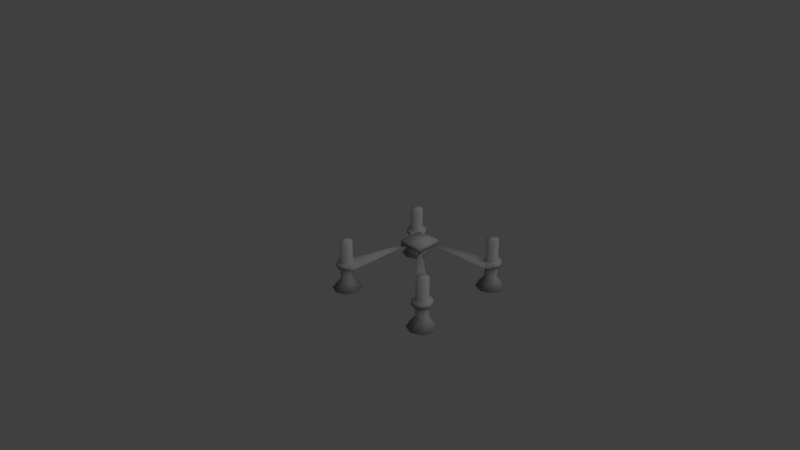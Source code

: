 # Source: PortaVetri_Reloaded.blend  (saved by Blender 2.58.1; exported with 4.5.12 LTS)
import bpy
from mathutils import Matrix  # noqa: F401  (used for matrix-valued properties, if any)

bpy.ops.wm.read_factory_settings(use_empty=True)
scene = bpy.context.scene
scene.name = 'Scene'

# ---- collections
col_collection_1 = bpy.data.collections.new('Collection 1'); scene.collection.children.link(col_collection_1)

# ---- materials (node trees are filled in below, after node groups)
mat_portavetri_mat = bpy.data.materials.new('portavetri_mat')
mat_portavetri_mat.alpha_threshold = 0.0
mat_portavetri_mat.use_transparent_shadow = False
mat_portavetri_mat.diffuse_color = (0.3108, 0.3108, 0.3108, 1.0)
mat_portavetri_mat.roughness = 0.5
mat_portavetri_mat.specular_intensity = 0.2545
mat_portavetri_mat.line_color = (0.0, 0.0, 0.0, 1.0)

# ---- material node trees

# ---- world
world_world = bpy.data.worlds.new('World'); scene.world = world_world
world_world.color = (0.05088, 0.05088, 0.05088)
world_world.use_sun_shadow = False
world_world.sun_shadow_jitter_overblur = 0.0
world_world.cycles.sampling_method = 'MANUAL'
world_world.cycles.sample_map_resolution = 256

# ---- cameras
cam_camera = bpy.data.cameras.new('Camera')
cam_camera.clip_end = 100.0
cam_camera.lens = 35.0
cam_camera.ortho_scale = 7.314
cam_camera.dof.focus_distance = 0.0
cam_camera.dof.aperture_fstop = 128.0

# ---- lights
light_lamp = bpy.data.lights.new('Lamp', 'SUN')
light_lamp.transmission_factor = 0.0
light_lamp.cutoff_distance = 30.0
light_lamp.angle = 1.571
light_lamp.energy = 1.0
light_lamp.shadow_buffer_clip_start = 1.001
light_lamp.shadow_soft_size = 1.0
light_lamp.shadow_cascade_max_distance = 1000.0
light_lamp.cycles.use_multiple_importance_sampling = False

# ---- meshes
me_cylinder = bpy.data.meshes.new('Cylinder')
me_cylinder.from_pydata([(2.932, -2.052, -1.612), (3.554, -2.31, -1.612), (3.811, -2.932, -1.612), (3.554, -3.554, -1.612), (2.932, -3.811, -1.612), (2.31, -3.554, -1.612), (2.052, -2.932, -1.612), (2.31, -2.31, -1.612), (2.932, -2.567, -0.9904), (3.19, -2.674, -0.9904), (3.297, -2.932, -0.9904), (3.19, -3.19, -0.9904), (2.932, -3.297, -0.9904), (2.674, -3.19, -0.9904), (2.567, -2.932, -0.9904), (2.674, -2.674, -0.9904), (2.932, -2.932, -1.612), (2.932, -2.932, 1.497), (2.674, -2.674, 1.497), (2.567, -2.932, 1.497), (2.674, -3.19, 1.497), (2.932, -3.297, 1.497), (3.19, -3.19, 1.497), (3.297, -2.932, 1.497), (3.19, -2.674, 1.497), (2.932, -2.567, 1.497), (2.932, -2.345, -0.2131), (3.346, -2.517, -0.2131), (3.518, -2.932, -0.2131), (3.346, -3.346, -0.2131), (2.932, -3.518, -0.2131), (2.517, -3.346, -0.2131), (2.345, -2.932, -0.2131), (2.517, -2.517, -0.2131), (2.932, -2.345, 0.09787), (3.346, -2.517, 0.09787), (3.518, -2.932, 0.09787), (3.346, -3.346, 0.09787), (2.932, -3.518, 0.09787), (2.517, -3.346, 0.09787), (2.345, -2.932, 0.09787), (2.517, -2.517, 0.09787), (2.932, -2.932, -0.2131), (2.932, -2.932, 0.09787), (-2.932, -2.052, -1.612), (-2.31, -2.31, -1.612), (-2.052, -2.932, -1.612), (-2.31, -3.554, -1.612), (-2.932, -3.811, -1.612), (-3.554, -3.554, -1.612), (-3.811, -2.932, -1.612), (-3.554, -2.31, -1.612), (-2.932, -2.567, -0.9904), (-2.674, -2.674, -0.9904), (-2.567, -2.932, -0.9904), (-2.674, -3.19, -0.9904), (-2.932, -3.297, -0.9904), (-3.19, -3.19, -0.9904), (-3.297, -2.932, -0.9904), (-3.19, -2.674, -0.9904), (-2.932, -2.932, -1.612), (-2.932, -2.932, 1.497), (-3.19, -2.674, 1.497), (-3.297, -2.932, 1.497), (-3.19, -3.19, 1.497), (-2.932, -3.297, 1.497), (-2.674, -3.19, 1.497), (-2.567, -2.932, 1.497), (-2.674, -2.674, 1.497), (-2.932, -2.567, 1.497), (-2.932, -2.345, -0.2131), (-2.517, -2.517, -0.2131), (-2.345, -2.932, -0.2131), (-2.517, -3.346, -0.2131), (-2.932, -3.518, -0.2131), (-3.346, -3.346, -0.2131), (-3.518, -2.932, -0.2131), (-3.346, -2.517, -0.2131), (-2.932, -2.345, 0.09787), (-2.517, -2.517, 0.09787), (-2.345, -2.932, 0.09787), (-2.517, -3.346, 0.09787), (-2.932, -3.518, 0.09787), (-3.346, -3.346, 0.09787), (-3.518, -2.932, 0.09787), (-3.346, -2.517, 0.09787), (-2.932, -2.932, -0.2131), (-2.932, -2.932, 0.09787), (-2.932, 3.811, -1.612), (-2.31, 3.554, -1.612), (-2.052, 2.932, -1.612), (-2.31, 2.31, -1.612), (-2.932, 2.052, -1.612), (-3.554, 2.31, -1.612), (-3.811, 2.932, -1.612), (-3.554, 3.554, -1.612), (-2.932, 3.297, -0.9904), (-2.674, 3.19, -0.9904), (-2.567, 2.932, -0.9904), (-2.674, 2.674, -0.9904), (-2.932, 2.567, -0.9904), (-3.19, 2.674, -0.9904), (-3.297, 2.932, -0.9904), (-3.19, 3.19, -0.9904), (-2.932, 2.932, -1.612), (-2.932, 2.932, 1.497), (-3.19, 3.19, 1.497), (-3.297, 2.932, 1.497), (-3.19, 2.674, 1.497), (-2.932, 2.567, 1.497), (-2.674, 2.674, 1.497), (-2.567, 2.932, 1.497), (-2.674, 3.19, 1.497), (-2.932, 3.297, 1.497), (-2.932, 3.518, -0.2131), (-2.517, 3.346, -0.2131), (-2.345, 2.932, -0.2131), (-2.517, 2.517, -0.2131), (-2.932, 2.345, -0.2131), (-3.346, 2.517, -0.2131), (-3.518, 2.932, -0.2131), (-3.346, 3.346, -0.2131), (-2.932, 3.518, 0.09787), (-2.517, 3.346, 0.09787), (-2.345, 2.932, 0.09787), (-2.517, 2.517, 0.09787), (-2.932, 2.345, 0.09787), (-3.346, 2.517, 0.09787), (-3.518, 2.932, 0.09787), (-3.346, 3.346, 0.09787), (-2.932, 2.932, -0.2131), (-2.932, 2.932, 0.09787), (2.932, 3.811, -1.612), (3.554, 3.554, -1.612), (3.811, 2.932, -1.612), (3.554, 2.31, -1.612), (2.932, 2.052, -1.612), (2.31, 2.31, -1.612), (2.052, 2.932, -1.612), (2.31, 3.554, -1.612), (2.932, 3.297, -0.9904), (3.19, 3.19, -0.9904), (3.297, 2.932, -0.9904), (3.19, 2.674, -0.9904), (2.932, 2.567, -0.9904), (2.674, 2.674, -0.9904), (2.567, 2.932, -0.9904), (2.674, 3.19, -0.9904), (2.932, 2.932, -1.612), (2.932, 2.932, 1.497), (2.674, 3.19, 1.497), (2.567, 2.932, 1.497), (2.674, 2.674, 1.497), (2.932, 2.567, 1.497), (3.19, 2.674, 1.497), (3.297, 2.932, 1.497), (3.19, 3.19, 1.497), (2.932, 3.297, 1.497), (2.932, 3.518, -0.2131), (3.346, 3.346, -0.2131), (3.518, 2.932, -0.2131), (3.346, 2.517, -0.2131), (2.932, 2.345, -0.2131), (2.517, 2.517, -0.2131), (2.345, 2.932, -0.2131), (2.517, 3.346, -0.2131), (2.932, 3.518, 0.09787), (3.346, 3.346, 0.09787), (3.518, 2.932, 0.09787), (3.346, 2.517, 0.09787), (2.932, 2.345, 0.09787), (2.517, 2.517, 0.09787), (2.345, 2.932, 0.09787), (2.517, 3.346, 0.09787), (2.932, 2.932, -0.2131), (2.932, 2.932, 0.09787), (2.345, 2.932, 0.09787), (2.517, 2.517, 0.09787), (2.932, 2.345, 0.09787), (2.345, 2.932, -0.2131), (2.517, 2.517, -0.2131), (2.932, 2.345, -0.2131), (-2.932, 2.345, 0.09787), (-2.517, 2.517, 0.09787), (-2.345, 2.932, 0.09787), (-2.932, 2.345, -0.2131), (-2.517, 2.517, -0.2131), (-2.345, 2.932, -0.2131), (-2.345, -2.932, 0.09787), (-2.517, -2.517, 0.09787), (-2.932, -2.345, 0.09787), (-2.345, -2.932, -0.2131), (-2.517, -2.517, -0.2131), (-2.932, -2.345, -0.2131), (2.517, -2.517, 0.09787), (2.345, -2.932, 0.09787), (2.932, -2.345, 0.09787), (2.517, -2.517, -0.2131), (2.345, -2.932, -0.2131), (2.932, -2.345, -0.2131), (0.4146, -0.3317, 1.255), (0.3317, -0.4146, 1.255), (0.356, -0.356, 1.255), (0.4146, -0.3317, 1.299), (0.3317, -0.4146, 1.299), (0.356, -0.356, 1.299), (-0.4146, -0.3317, 1.255), (-0.356, -0.356, 1.255), (-0.3317, -0.4146, 1.255), (-0.4146, -0.3317, 1.299), (-0.356, -0.356, 1.299), (-0.3317, -0.4146, 1.299), (-0.3317, 0.4146, 1.255), (-0.356, 0.356, 1.255), (-0.4146, 0.3317, 1.255), (-0.3317, 0.4146, 1.299), (-0.356, 0.356, 1.299), (-0.4146, 0.3317, 1.299), (0.4146, 0.3317, 1.255), (0.356, 0.356, 1.255), (0.3317, 0.4146, 1.255), (0.4146, 0.3317, 1.299), (0.356, 0.356, 1.299), (0.3317, 0.4146, 1.299), (0.7341, 0.7341, 1.186), (0.7341, -0.7341, 1.186), (-0.7341, -0.7341, 1.186), (-0.7341, 0.7341, 1.186), (0.7341, 0.7341, 1.497), (0.7341, -0.7341, 1.497), (-0.7341, -0.7341, 1.497), (-0.7341, 0.7341, 1.497)], [], [(17, 23, 24), (17, 18, 19), (42, 26, 27), (43, 35, 34), (42, 31, 32), (43, 40, 39), (61, 67, 68), (61, 62, 63), (86, 72, 73), (87, 81, 80), (86, 77, 70), (87, 78, 85), (104, 88, 89), (104, 91, 92), (105, 111, 112), (105, 106, 107), (148, 136, 137), (139, 132, 148), (149, 155, 156), (149, 150, 151), (33, 32, 198), (33, 198, 197), (40, 41, 194), (40, 194, 195), (26, 33, 197), (26, 197, 199), (41, 34, 196), (41, 196, 194), (34, 26, 199), (34, 199, 196), (32, 40, 195), (32, 195, 198), (71, 70, 193), (71, 193, 192), (78, 79, 189), (78, 189, 190), (72, 71, 192), (72, 192, 191), (79, 80, 188), (79, 188, 189), (70, 78, 190), (70, 190, 193), (80, 72, 191), (80, 191, 188), (117, 116, 187), (117, 187, 186), (124, 125, 183), (124, 183, 184), (118, 117, 186), (118, 186, 185), (125, 126, 182), (125, 182, 183), (116, 124, 184), (116, 184, 187), (126, 118, 185), (126, 185, 182), (163, 162, 181), (163, 181, 180), (170, 171, 177), (170, 177, 178), (164, 163, 180), (164, 180, 179), (171, 172, 176), (171, 176, 177), (162, 170, 178), (162, 178, 181), (172, 164, 179), (172, 179, 176), (0, 1, 2, 16), (2, 3, 4, 16), (4, 5, 6, 16), (0, 16, 6, 7), (24, 25, 18, 17), (23, 17, 21, 22), (21, 17, 19, 20), (27, 28, 29, 42), (35, 43, 37, 36), (29, 30, 31, 42), (37, 43, 39, 38), (32, 33, 26, 42), (40, 43, 34, 41), (44, 45, 46, 60), (46, 47, 48, 60), (48, 49, 50, 60), (50, 51, 44, 60), (68, 69, 62, 61), (67, 61, 65, 66), (65, 61, 63, 64), (70, 71, 72, 86), (78, 87, 80, 79), (73, 74, 75, 86), (81, 87, 83, 82), (75, 76, 77, 86), (83, 87, 85, 84), (89, 90, 91, 104), (92, 93, 94, 104), (94, 95, 88, 104), (112, 113, 106, 105), (111, 105, 109, 110), (109, 105, 107, 108), (114, 115, 116, 130), (122, 131, 124, 123), (116, 117, 118, 130), (124, 131, 126, 125), (118, 119, 120, 130), (126, 131, 128, 127), (120, 121, 114, 130), (128, 131, 122, 129), (132, 133, 134, 148), (134, 135, 136, 148), (137, 138, 139, 148), (156, 157, 150, 149), (155, 149, 153, 154), (153, 149, 151, 152), (158, 159, 160, 174), (166, 175, 168, 167), (160, 161, 162, 174), (168, 175, 170, 169), (162, 163, 164, 174), (170, 175, 172, 171), (164, 165, 158, 174), (172, 175, 166, 173), (231, 228, 224, 227), (226, 230, 231, 227), (225, 229, 230, 226), (224, 228, 229, 225), (231, 230, 229, 228), (227, 224, 225, 226), (219, 222, 223, 220), (221, 222, 219, 218), (216, 217, 214, 213), (215, 216, 213, 212), (210, 211, 208, 207), (209, 210, 207, 206), (205, 203, 200, 202), (204, 205, 202, 201), (179, 220, 223, 176), (181, 178, 221, 218), (176, 223, 222, 177), (179, 180, 219, 220), (178, 177, 222, 221), (181, 218, 219, 180), (185, 214, 217, 182), (187, 184, 215, 212), (182, 217, 216, 183), (185, 186, 213, 214), (184, 183, 216, 215), (187, 212, 213, 186), (191, 208, 211, 188), (193, 190, 209, 206), (188, 211, 210, 189), (191, 192, 207, 208), (190, 189, 210, 209), (193, 206, 207, 192), (198, 195, 204, 201), (199, 200, 203, 196), (196, 203, 205, 194), (199, 197, 202, 200), (195, 194, 205, 204), (198, 201, 202, 197), (165, 173, 166, 158), (164, 172, 173, 165), (169, 170, 162, 161), (168, 169, 161, 160), (167, 168, 160, 159), (166, 167, 159, 158), (140, 157, 156, 141), (141, 156, 155, 142), (142, 155, 154, 143), (143, 154, 153, 144), (144, 153, 152, 145), (145, 152, 151, 146), (146, 151, 150, 147), (147, 150, 157, 140), (140, 132, 139, 147), (138, 146, 147, 139), (137, 145, 146, 138), (136, 144, 145, 137), (143, 144, 136, 135), (142, 143, 135, 134), (141, 142, 134, 133), (140, 141, 133, 132), (121, 129, 122, 114), (120, 128, 129, 121), (119, 127, 128, 120), (126, 127, 119, 118), (123, 124, 116, 115), (122, 123, 115, 114), (96, 113, 112, 97), (97, 112, 111, 98), (98, 111, 110, 99), (99, 110, 109, 100), (100, 109, 108, 101), (101, 108, 107, 102), (102, 107, 106, 103), (103, 106, 113, 96), (96, 88, 95, 103), (94, 102, 103, 95), (93, 101, 102, 94), (92, 100, 101, 93), (99, 100, 92, 91), (98, 99, 91, 90), (97, 98, 90, 89), (96, 97, 89, 88), (77, 85, 78, 70), (76, 84, 85, 77), (75, 83, 84, 76), (82, 83, 75, 74), (81, 82, 74, 73), (80, 81, 73, 72), (52, 69, 68, 53), (53, 68, 67, 54), (54, 67, 66, 55), (55, 66, 65, 56), (56, 65, 64, 57), (57, 64, 63, 58), (58, 63, 62, 59), (59, 62, 69, 52), (52, 44, 51, 59), (50, 58, 59, 51), (49, 57, 58, 50), (48, 56, 57, 49), (55, 56, 48, 47), (54, 55, 47, 46), (53, 54, 46, 45), (52, 53, 45, 44), (31, 39, 40, 32), (38, 39, 31, 30), (37, 38, 30, 29), (36, 37, 29, 28), (35, 36, 28, 27), (34, 35, 27, 26), (8, 25, 24, 9), (9, 24, 23, 10), (10, 23, 22, 11), (11, 22, 21, 12), (12, 21, 20, 13), (13, 20, 19, 14), (14, 19, 18, 15), (15, 18, 25, 8), (8, 0, 7, 15), (6, 14, 15, 7), (5, 13, 14, 6), (4, 12, 13, 5), (11, 12, 4, 3), (10, 11, 3, 2), (9, 10, 2, 1), (1, 0, 8, 9)])
me_cylinder.polygons.foreach_set('use_smooth', [True] * 248)
_uv = me_cylinder.uv_layers.new(name='UVTex')
_uv.uv.foreach_set('vector', [0.3869, 0.9186, 0.3549, 0.9053, 0.3737, 0.8866, 0.3869, 0.9186, 0.419, 0.9053, 0.419, 0.9319, 0.7975, 0.8056, 0.8189, 0.7541, 0.849, 0.7842, 0.1425, 0.809, 0.194, 0.8304, 0.1638, 0.8606, 0.7975, 0.8056, 0.746, 0.8269, 0.746, 0.7842, 0.1425, 0.809, 0.09095, 0.8304, 0.09095, 0.7877, 0.6109, 0.9037, 0.643, 0.8904, 0.643, 0.9169, 0.6109, 0.9037, 0.5976, 0.9357, 0.5788, 0.9169, 0.6945, 0.8201, 0.643, 0.8414, 0.643, 0.7987, 0.3034, 0.798, 0.2518, 0.8194, 0.2518, 0.7767, 0.6945, 0.8201, 0.746, 0.8414, 0.7158, 0.8716, 0.3034, 0.798, 0.3247, 0.7465, 0.3549, 0.7767, 0.6687, 0.6913, 0.746, 0.6593, 0.746, 0.7233, 0.6687, 0.6913, 0.6367, 0.7686, 0.5915, 0.7233, 0.04577, 0.896, 0.07785, 0.8827, 0.07785, 0.9093, 0.04577, 0.896, 0.03249, 0.9281, 0.0137, 0.9093, 0.1167, 0.6802, 0.03943, 0.6482, 0.0847, 0.603, 0.194, 0.6482, 0.194, 0.7123, 0.1167, 0.6802, 0.675, 0.9037, 0.643, 0.8904, 0.6618, 0.8716, 0.675, 0.9037, 0.7071, 0.8904, 0.7071, 0.9169, 0.0, 0.0, 0.0, 0.0, 0.0, 0.0, 0.0, 0.0, 0.0, 0.0, 0.0, 0.0, 0.0, 0.0, 0.0, 0.0, 0.0, 0.0, 0.0, 0.0, 0.0, 0.0, 0.0, 0.0, 0.0, 0.0, 0.0, 0.0, 0.0, 0.0, 0.0, 0.0, 0.0, 0.0, 0.0, 0.0, 0.0, 0.0, 0.0, 0.0, 0.0, 0.0, 0.0, 0.0, 0.0, 0.0, 0.0, 0.0, 0.0, 0.0, 0.0, 0.0, 0.0, 0.0, 0.0, 0.0, 0.0, 0.0, 0.0, 0.0, 0.0, 0.0, 0.0, 0.0, 0.0, 0.0, 0.0, 0.0, 0.0, 0.0, 0.0, 0.0, 0.0, 0.0, 0.0, 0.0, 0.0, 0.0, 0.0, 0.0, 0.0, 0.0, 0.0, 0.0, 0.0, 0.0, 0.0, 0.0, 0.0, 0.0, 0.0, 0.0, 0.0, 0.0, 0.0, 0.0, 0.0, 0.0, 0.0, 0.0, 0.0, 0.0, 0.0, 0.0, 0.0, 0.0, 0.0, 0.0, 0.0, 0.0, 0.0, 0.0, 0.0, 0.0, 0.0, 0.0, 0.0, 0.0, 0.0, 0.0, 0.0, 0.0, 0.0, 0.0, 0.0, 0.0, 0.0, 0.0, 0.0, 0.0, 0.0, 0.0, 0.0, 0.0, 0.0, 0.0, 0.0, 0.0, 0.0, 0.0, 0.0, 0.0, 0.0, 0.0, 0.0, 0.0, 0.0, 0.0, 0.0, 0.0, 0.0, 0.0, 0.0, 0.0, 0.0, 0.0, 0.0, 0.0, 0.0, 0.0, 0.0, 0.0, 0.0, 0.0, 0.0, 0.0, 0.0, 0.0, 0.0, 0.0, 0.0, 0.0, 0.0, 0.0, 0.0, 0.0, 0.0, 0.0, 0.0, 0.0, 0.0, 0.0, 0.0, 0.0, 0.0, 0.0, 0.0, 0.0, 0.0, 0.0, 0.0, 0.0, 0.0, 0.0, 0.0, 0.0, 0.0, 0.0, 0.0, 0.0, 0.0, 0.0, 0.0, 0.0, 0.0, 0.0, 0.0, 0.0, 0.0, 0.0, 0.0, 0.0, 0.0, 0.0, 0.0, 0.0, 0.0, 0.0, 0.0, 0.0, 0.0, 0.0, 0.0, 0.0, 0.0, 0.0, 0.0, 0.0, 0.0, 0.0, 0.0, 0.0, 0.0, 0.0, 0.0, 0.0, 0.0, 0.0, 0.0, 0.0, 0.0, 0.0, 0.0, 0.0, 0.0, 0.0, 0.0, 0.0, 0.0, 0.0, 0.0, 0.0, 0.0, 0.0, 0.0, 0.0, 0.0, 0.0, 0.0, 0.0, 0.0, 0.0, 0.0, 0.0, 0.0, 0.0, 0.0, 0.0, 0.0, 0.0, 0.0, 0.0, 0.0, 0.0, 0.0, 0.0, 0.0, 0.0, 0.0, 0.0, 0.0, 0.0, 0.0, 0.0, 0.0, 0.0, 0.0, 0.0, 0.5462, 0.7465, 0.4822, 0.7465, 0.4369, 0.7012, 0.5142, 0.6692, 0.4369, 0.7012, 0.4369, 0.6372, 0.4822, 0.5919, 0.5142, 0.6692, 0.4822, 0.5919, 0.5462, 0.5919, 0.5915, 0.6372, 0.5142, 0.6692, 0.5462, 0.7465, 0.5142, 0.6692, 0.5915, 0.6372, 0.5915, 0.7012, 0.3737, 0.8866, 0.4002, 0.8866, 0.419, 0.9053, 0.3869, 0.9186, 0.3549, 0.9053, 0.3869, 0.9186, 0.3737, 0.9507, 0.3549, 0.9319, 0.3737, 0.9507, 0.3869, 0.9186, 0.419, 0.9319, 0.4002, 0.9507, 0.849, 0.7842, 0.849, 0.8269, 0.8189, 0.8571, 0.7975, 0.8056, 0.194, 0.8304, 0.1425, 0.809, 0.1638, 0.7575, 0.194, 0.7877, 0.8189, 0.8571, 0.7762, 0.8571, 0.746, 0.8269, 0.7975, 0.8056, 0.1638, 0.7575, 0.1425, 0.809, 0.09095, 0.7877, 0.1211, 0.7575, 0.746, 0.7842, 0.7762, 0.7541, 0.8189, 0.7541, 0.7975, 0.8056, 0.09095, 0.8304, 0.1425, 0.809, 0.1638, 0.8606, 0.1211, 0.8606, 0.3096, 0.5919, 0.3549, 0.6372, 0.3549, 0.7012, 0.2776, 0.6692, 0.3549, 0.7012, 0.3096, 0.7465, 0.2456, 0.7465, 0.2776, 0.6692, 0.2456, 0.7465, 0.2003, 0.7012, 0.2003, 0.6372, 0.2776, 0.6692, 0.2003, 0.6372, 0.2456, 0.5919, 0.3096, 0.5919, 0.2776, 0.6692, 0.643, 0.9169, 0.6242, 0.9357, 0.5976, 0.9357, 0.6109, 0.9037, 0.643, 0.8904, 0.6109, 0.9037, 0.5976, 0.8716, 0.6242, 0.8716, 0.5976, 0.8716, 0.6109, 0.9037, 0.5788, 0.9169, 0.5788, 0.8904, 0.7158, 0.8716, 0.6732, 0.8716, 0.643, 0.8414, 0.6945, 0.8201, 0.3247, 0.7465, 0.3034, 0.798, 0.2518, 0.7767, 0.282, 0.7465, 0.643, 0.7987, 0.6732, 0.7686, 0.7158, 0.7686, 0.6945, 0.8201, 0.2518, 0.8194, 0.3034, 0.798, 0.3247, 0.8495, 0.282, 0.8495, 0.7158, 0.7686, 0.746, 0.7987, 0.746, 0.8414, 0.6945, 0.8201, 0.3247, 0.8495, 0.3034, 0.798, 0.3549, 0.7767, 0.3549, 0.8194, 0.746, 0.7233, 0.7007, 0.7686, 0.6367, 0.7686, 0.6687, 0.6913, 0.5915, 0.7233, 0.5915, 0.6593, 0.6367, 0.614, 0.6687, 0.6913, 0.6367, 0.614, 0.7007, 0.614, 0.746, 0.6593, 0.6687, 0.6913, 0.07785, 0.9093, 0.05906, 0.9281, 0.03249, 0.9281, 0.04577, 0.896, 0.07785, 0.8827, 0.04577, 0.896, 0.03249, 0.864, 0.05906, 0.864, 0.03249, 0.864, 0.04577, 0.896, 0.0137, 0.9093, 0.0137, 0.8827, 0.6128, 0.8716, 0.5701, 0.8716, 0.5399, 0.8414, 0.5915, 0.8201, 0.8189, 0.8571, 0.7975, 0.9086, 0.746, 0.8873, 0.7762, 0.8571, 0.5399, 0.8414, 0.5399, 0.7987, 0.5701, 0.7686, 0.5915, 0.8201, 0.746, 0.8873, 0.7975, 0.9086, 0.7762, 0.9601, 0.746, 0.93, 0.5701, 0.7686, 0.6128, 0.7686, 0.643, 0.7987, 0.5915, 0.8201, 0.7762, 0.9601, 0.7975, 0.9086, 0.849, 0.93, 0.8189, 0.9601, 0.643, 0.7987, 0.643, 0.8414, 0.6128, 0.8716, 0.5915, 0.8201, 0.849, 0.93, 0.7975, 0.9086, 0.8189, 0.8571, 0.849, 0.8873, 0.194, 0.7123, 0.1487, 0.7575, 0.0847, 0.7575, 0.1167, 0.6802, 0.0847, 0.7575, 0.03943, 0.7123, 0.03943, 0.6482, 0.1167, 0.6802, 0.0847, 0.603, 0.1487, 0.603, 0.194, 0.6482, 0.1167, 0.6802, 0.6618, 0.8716, 0.6883, 0.8716, 0.7071, 0.8904, 0.675, 0.9037, 0.643, 0.8904, 0.675, 0.9037, 0.6618, 0.9357, 0.643, 0.9169, 0.6618, 0.9357, 0.675, 0.9037, 0.7071, 0.9169, 0.6883, 0.9357, 0.1638, 0.8606, 0.194, 0.8907, 0.194, 0.9334, 0.1425, 0.9121, 0.3247, 0.9526, 0.3034, 0.9011, 0.3549, 0.8797, 0.3549, 0.9224, 0.194, 0.9334, 0.1638, 0.9636, 0.1211, 0.9636, 0.1425, 0.9121, 0.3549, 0.8797, 0.3034, 0.9011, 0.282, 0.8495, 0.3247, 0.8495, 0.1211, 0.9636, 0.09095, 0.9334, 0.09095, 0.8907, 0.1425, 0.9121, 0.282, 0.8495, 0.3034, 0.9011, 0.2518, 0.9224, 0.2518, 0.8797, 0.09095, 0.8907, 0.1211, 0.8606, 0.1638, 0.8606, 0.1425, 0.9121, 0.2518, 0.9224, 0.3034, 0.9011, 0.3247, 0.9526, 0.282, 0.9526, 0.3553, 0.603, 0.3549, 0.7426, 0.3844, 0.7427, 0.3849, 0.6031, 9.067e-05, 0.3255, 0.0, 0.296, 0.0, 0.296, 9.067e-05, 0.3255, 0.4037, 0.6031, 0.4333, 0.603, 0.4337, 0.7426, 0.4042, 0.7427, 0.01361, 0.296, 0.0137, 0.3255, 0.0137, 0.3255, 0.01361, 0.296, 0.7464, 0.7541, 0.746, 0.6144, 0.8856, 0.614, 0.8861, 0.7536, 0.4945, 0.7465, 0.4949, 0.8861, 0.3553, 0.8866, 0.3549, 0.7469, 0.2466, 0.7508, 0.2432, 0.7484, 0.2446, 0.7465, 0.2479, 0.749, 0.02079, 0.8591, 0.01804, 0.864, 0.0144, 0.8619, 0.01715, 0.857, 0.4381, 0.296, 0.4408, 0.3008, 0.4372, 0.3029, 0.4344, 0.298, 0.2206, 0.9859, 0.2193, 0.9841, 0.2227, 0.9816, 0.224, 0.9835, 0.5139, 0.9841, 0.5153, 0.9859, 0.5186, 0.9835, 0.5173, 0.9816, 0.9929, 0.6035, 0.9957, 0.6084, 0.9993, 0.6063, 0.9966, 0.6015, 0.03509, 0.296, 0.03234, 0.3008, 0.03598, 0.3029, 0.03873, 0.298, 0.8825, 0.7541, 0.8811, 0.7559, 0.8845, 0.7584, 0.8859, 0.7565, 0.2481, 0.9859, 0.2479, 0.749, 0.2446, 0.7465, 0.2242, 0.9685, 0.0137, 0.58, 0.03943, 0.5945, 0.02079, 0.8591, 0.01715, 0.857, 0.828, 0.307, 0.7942, 0.6117, 0.7886, 0.614, 0.7886, 0.3233, 0.7492, 0.614, 0.7097, 0.5977, 0.7097, 0.307, 0.7153, 0.3093, 0.7492, 0.307, 0.7886, 0.3233, 0.7886, 0.614, 0.783, 0.6117, 0.6703, 0.614, 0.7042, 0.3093, 0.7097, 0.307, 0.7097, 0.5977, 0.4337, 0.58, 0.4372, 0.3029, 0.4408, 0.3008, 0.4595, 0.5654, 0.2242, 0.7465, 0.2003, 0.7639, 0.2206, 0.9859, 0.224, 0.9835, 0.6703, 0.307, 0.7042, 0.00231, 0.7097, 2.473e-07, 0.7097, 0.2907, 0.7492, 2.473e-07, 0.7886, 0.01633, 0.7886, 0.307, 0.783, 0.3047, 0.7492, 0.307, 0.7097, 0.2907, 0.7097, 2.473e-07, 0.7153, 0.00231, 0.828, 2.473e-07, 0.7942, 0.3047, 0.7886, 0.307, 0.7886, 0.01633, 0.5188, 0.7465, 0.5186, 0.9835, 0.5153, 0.9859, 0.4949, 0.7639, 1.0, 0.3244, 0.9743, 0.339, 0.9929, 0.6035, 0.9966, 0.6015, 0.5915, 0.614, 0.6253, 0.3093, 0.6309, 0.307, 0.6309, 0.5977, 0.5915, 0.0, 0.6309, 0.01633, 0.6309, 0.307, 0.6253, 0.3047, 0.6703, 0.614, 0.6309, 0.5977, 0.6309, 0.307, 0.6365, 0.3093, 0.6703, 4.24e-07, 0.6365, 0.3047, 0.6309, 0.307, 0.6309, 0.01633, 0.8861, 0.9935, 0.8622, 0.9761, 0.8825, 0.7541, 0.8859, 0.7565, 0.03943, 0.58, 0.03598, 0.3029, 0.03234, 0.3008, 0.0137, 0.5654, 0.1183, 0.296, 0.08444, 0.6007, 0.07886, 0.603, 0.07886, 0.3123, 0.4337, 0.603, 0.3943, 0.5866, 0.3943, 0.296, 0.3999, 0.2983, 0.03943, 0.296, 0.07886, 0.3123, 0.07886, 0.603, 0.07328, 0.6007, 0.3549, 0.603, 0.3887, 0.2983, 0.3943, 0.296, 0.3943, 0.5866, 0.5788, 0.8717, 0.5493, 0.8716, 0.5491, 0.911, 0.5787, 0.9111, 0.09095, 0.7871, 0.09086, 0.7575, 0.07453, 0.7576, 0.07462, 0.7871, 0.9453, 0.9154, 0.9455, 0.9548, 0.9159, 0.9549, 0.9158, 0.9155, 0.4013, 0.7214, 0.385, 0.7215, 0.3849, 0.6919, 0.4012, 0.6918, 0.385, 0.7215, 0.4013, 0.7214, 0.4012, 0.6918, 0.3849, 0.6919, 0.5491, 0.911, 0.549, 0.9505, 0.5786, 0.9505, 0.5787, 0.9111, 0.5321, 0.3553, 0.5314, 0.5919, 0.556, 0.5919, 0.5567, 0.3554, 0.828, 0.06793, 0.8663, 0.3014, 0.8764, 0.2997, 0.8381, 0.06628, 0.8381, 0.06628, 0.8764, 0.2997, 0.8663, 0.3014, 0.828, 0.06793, 0.2022, 0.3552, 0.2029, 0.5918, 0.1783, 0.5919, 0.1776, 0.3553, 0.1776, 0.3553, 0.1783, 0.5919, 0.1538, 0.5919, 0.1531, 0.3554, 0.9255, 0.5404, 0.9638, 0.307, 0.9739, 0.3086, 0.9356, 0.5421, 0.9356, 0.5421, 0.9739, 0.3086, 0.9638, 0.307, 0.9255, 0.5404, 0.5076, 0.3552, 0.5069, 0.5918, 0.5314, 0.5919, 0.5321, 0.3553, 0.5321, 0.3553, 0.5323, 0.2962, 0.4732, 0.296, 0.5076, 0.3552, 0.9743, 0.6084, 0.9356, 0.5421, 0.9255, 0.5404, 0.9501, 0.6044, 0.9501, 0.6044, 0.9255, 0.5404, 0.9356, 0.5421, 0.9743, 0.6084, 0.1774, 0.2962, 0.1776, 0.3553, 0.1531, 0.3554, 0.1183, 0.2963, 0.2022, 0.3552, 0.1776, 0.3553, 0.1774, 0.2962, 0.2366, 0.296, 0.8381, 0.06628, 0.828, 0.06793, 0.8526, 0.003966, 0.8768, 2.473e-07, 0.828, 0.06793, 0.8381, 0.06628, 0.8768, 2.473e-07, 0.8526, 0.003966, 0.5321, 0.3553, 0.5567, 0.3554, 0.5915, 0.2963, 0.5323, 0.2962, 0.06924, 0.7576, 0.03967, 0.7575, 0.03955, 0.797, 0.06912, 0.797, 0.4013, 0.6918, 0.4012, 0.6622, 0.3849, 0.6623, 0.385, 0.6918, 0.385, 0.6918, 0.3849, 0.6623, 0.4012, 0.6622, 0.4013, 0.6918, 0.4783, 0.8866, 0.4784, 0.926, 0.4488, 0.9261, 0.4487, 0.8866, 0.07462, 0.8168, 0.09095, 0.8167, 0.09086, 0.7871, 0.07453, 0.7872, 0.03955, 0.797, 0.03943, 0.8364, 0.069, 0.8365, 0.06912, 0.797, 0.4138, 0.05932, 0.4131, 0.2959, 0.4377, 0.296, 0.4384, 0.0594, 0.8768, 0.3749, 0.9151, 0.6084, 0.9251, 0.6067, 0.8868, 0.3733, 0.8868, 0.3733, 0.9251, 0.6067, 0.9151, 0.6084, 0.8768, 0.3749, 0.2714, 0.2366, 0.2721, 0.0, 0.2966, 7.53e-05, 0.2959, 0.2366, 0.2959, 0.2366, 0.2966, 7.53e-05, 0.3212, 0.0001506, 0.3205, 0.2367, 0.8861, 0.8474, 0.9244, 0.614, 0.9344, 0.6156, 0.8961, 0.8491, 0.8961, 0.8491, 0.9344, 0.6156, 0.9244, 0.614, 0.8861, 0.8474, 0.3893, 0.05925, 0.3886, 0.2958, 0.4131, 0.2959, 0.4138, 0.05932, 0.4138, 0.05932, 0.414, 0.0001815, 0.3549, 0.0, 0.3893, 0.05925, 0.9348, 0.9154, 0.8961, 0.8491, 0.8861, 0.8474, 0.9106, 0.9114, 0.9106, 0.9114, 0.8861, 0.8474, 0.8961, 0.8491, 0.9348, 0.9154, 0.2957, 0.2958, 0.2959, 0.2366, 0.3205, 0.2367, 0.3549, 0.296, 0.2714, 0.2366, 0.2959, 0.2366, 0.2957, 0.2958, 0.2366, 0.2956, 0.8868, 0.3733, 0.8768, 0.3749, 0.9014, 0.311, 0.9255, 0.307, 0.8768, 0.3749, 0.8868, 0.3733, 0.9255, 0.307, 0.9014, 0.311, 0.4138, 0.05932, 0.4384, 0.0594, 0.4732, 0.000363, 0.414, 0.0001815, 0.4486, 0.8866, 0.419, 0.8866, 0.4191, 0.9261, 0.4487, 0.926, 0.4013, 0.6325, 0.4012, 0.603, 0.3849, 0.603, 0.385, 0.6326, 0.385, 0.6326, 0.3849, 0.603, 0.4012, 0.603, 0.4013, 0.6325, 0.5489, 0.911, 0.549, 0.9505, 0.5194, 0.9505, 0.5193, 0.9111, 0.5488, 0.8716, 0.5489, 0.911, 0.5193, 0.9111, 0.5192, 0.8717, 0.5353, 0.8057, 0.5189, 0.8057, 0.5188, 0.7762, 0.5352, 0.7761, 0.1773, 0.05932, 0.1765, 0.2959, 0.2011, 0.296, 0.2018, 0.0594, 0.8768, 0.06793, 0.9151, 0.3014, 0.9251, 0.2997, 0.8868, 0.06628, 0.8868, 0.06628, 0.9251, 0.2997, 0.9151, 0.3014, 0.8768, 0.06793, 0.03478, 0.2366, 0.03551, 0.0, 0.06005, 7.529e-05, 0.05933, 0.2366, 0.05933, 0.2366, 0.06005, 7.529e-05, 0.0846, 0.0001506, 0.08387, 0.2367, 0.9348, 0.8474, 0.9731, 0.614, 0.9831, 0.6156, 0.9448, 0.8491, 0.9448, 0.8491, 0.9831, 0.6156, 0.9731, 0.614, 0.9348, 0.8474, 0.1527, 0.05925, 0.152, 0.2958, 0.1765, 0.2959, 0.1773, 0.05932, 0.1773, 0.05932, 0.1774, 0.0001815, 0.1183, 0.0, 0.1527, 0.05925, 0.9836, 0.9154, 0.9448, 0.8491, 0.9348, 0.8474, 0.9594, 0.9114, 0.9594, 0.9114, 0.9348, 0.8474, 0.9448, 0.8491, 0.9836, 0.9154, 0.05915, 0.2958, 0.05933, 0.2366, 0.08387, 0.2367, 0.1183, 0.296, 0.03478, 0.2366, 0.05933, 0.2366, 0.05915, 0.2958, 0.0, 0.2956, 0.8868, 0.06628, 0.8768, 0.06793, 0.9014, 0.003966, 0.9255, 2.473e-07, 0.8768, 0.06793, 0.8868, 0.06628, 0.9255, 2.473e-07, 0.9014, 0.003966, 0.1773, 0.05932, 0.2018, 0.0594, 0.2366, 0.0003629, 0.1774, 0.0001815, 0.5189, 0.7761, 0.5188, 0.7465, 0.5352, 0.7465, 0.5353, 0.7761, 0.7368, 0.911, 0.7369, 0.9505, 0.7074, 0.9505, 0.7072, 0.9111, 0.7367, 0.8716, 0.7368, 0.911, 0.7072, 0.9111, 0.7071, 0.8717, 0.4013, 0.6622, 0.385, 0.6622, 0.3849, 0.6326, 0.4012, 0.6326, 0.385, 0.6622, 0.4013, 0.6622, 0.4012, 0.6326, 0.3849, 0.6326, 0.8861, 0.9155, 0.8862, 0.9549, 0.9158, 0.9548, 0.9156, 0.9154, 0.2955, 0.3553, 0.2948, 0.5919, 0.3194, 0.5919, 0.3201, 0.3554, 0.828, 0.3749, 0.8663, 0.6084, 0.8764, 0.6067, 0.8381, 0.3733, 0.8381, 0.3733, 0.8764, 0.6067, 0.8663, 0.6084, 0.828, 0.3749, 0.557, 0.05925, 0.5578, 0.2958, 0.5332, 0.2959, 0.5325, 0.05932, 0.5325, 0.05932, 0.5332, 0.2959, 0.5087, 0.296, 0.5079, 0.0594, 0.9255, 0.2335, 0.9638, 2.473e-07, 0.9739, 0.001646, 0.9356, 0.2351, 0.9356, 0.2351, 0.9739, 0.001646, 0.9638, 2.473e-07, 0.9255, 0.2335, 0.271, 0.3552, 0.2703, 0.5918, 0.2948, 0.5919, 0.2955, 0.3553, 0.2955, 0.3553, 0.2957, 0.2962, 0.2366, 0.296, 0.271, 0.3552, 0.9743, 0.3014, 0.9356, 0.2351, 0.9255, 0.2335, 0.9501, 0.2974, 0.9501, 0.2974, 0.9255, 0.2335, 0.9356, 0.2351, 0.9743, 0.3014, 0.5323, 0.0001814, 0.5325, 0.05932, 0.5079, 0.0594, 0.4732, 0.0003629, 0.557, 0.05925, 0.5325, 0.05932, 0.5323, 0.0001814, 0.5915, 0.0, 0.8381, 0.3733, 0.828, 0.3749, 0.8526, 0.311, 0.8768, 0.307, 0.828, 0.3749, 0.8381, 0.3733, 0.8768, 0.307, 0.8526, 0.311, 0.3549, 0.2963, 0.2957, 0.2962, 0.2955, 0.3553, 0.3201, 0.3554])
me_cylinder.materials.append(mat_portavetri_mat)
me_cylinder.use_remesh_preserve_volume = False
me_cylinder.use_remesh_preserve_attributes = False
me_cylinder.use_mirror_vertex_groups = False
me_cylinder.update()

# ---- objects
ob_portavetri = bpy.data.objects.new('PortaVetri', me_cylinder)
ob_lamp = bpy.data.objects.new('Lamp', light_lamp)
ob_camera = bpy.data.objects.new('Camera', cam_camera)

# ---- transforms, parenting, visibility, modifiers, constraints
ob_portavetri.location = (0.09698, 0.0, 0.0)
ob_portavetri.rotation_mode = 'QUATERNION'
ob_portavetri.rotation_quaternion = (1.0, 0.0, 0.0, 0.0)
ob_portavetri.scale = (1.022, 1.022, 1.002)
ob_portavetri.lineart.crease_threshold = 0.0
ob_lamp.location = (4.076, 12.52, 18.43)
ob_lamp.rotation_euler = (0.6503, 0.05522, 1.866)
ob_lamp.lock_rotations_4d = False
ob_lamp.empty_display_type = 'ARROWS'
ob_lamp.color = (0.0, 0.0, 0.0, 0.0)
ob_lamp.lineart.crease_threshold = 0.0
ob_camera.location = (26.93, -29.38, 22.24)
ob_camera.rotation_euler = (1.109, 0.0008188, 0.7678)
ob_camera.scale = (1.0, 1.0, 1.0)
ob_camera.lock_rotations_4d = False
ob_camera.empty_display_type = 'ARROWS'
ob_camera.color = (0.0, 0.0, 0.0, 0.0)
ob_camera.display_type = 'WIRE'
ob_camera.lineart.crease_threshold = 0.0

# ---- collection membership
col_collection_1.objects.link(ob_portavetri)
col_collection_1.objects.link(ob_lamp)
col_collection_1.objects.link(ob_camera)

# ---- scene / render settings (as saved in the file)
scene.camera = ob_camera
scene.frame_start = 1; scene.frame_end = 250; scene.frame_set(1)
scene.render.engine = 'BLENDER_EEVEE_NEXT'
scene.render.image_settings.color_mode = 'RGB'
scene.render.image_settings.compression = 90
scene.render.resolution_percentage = 50
scene.render.dither_intensity = 0.0
scene.render.use_bake_selected_to_active = True
scene.render.bake_margin = 2
scene.render.bake_bias = 0.0
scene.cycles.use_denoising = False
scene.cycles.samples = 10
scene.cycles.sampling_pattern = 'TABULATED_SOBOL'
scene.cycles.light_sampling_threshold = 0.0
scene.cycles.use_adaptive_sampling = False
scene.cycles.use_light_tree = False
scene.cycles.blur_glossy = 0.0
scene.cycles.volume_bounces = 1
scene.cycles.pixel_filter_type = 'GAUSSIAN'
scene.cycles.sample_clamp_indirect = 0.0
scene.view_settings.view_transform = 'Standard'
bpy.context.view_layer.update()
